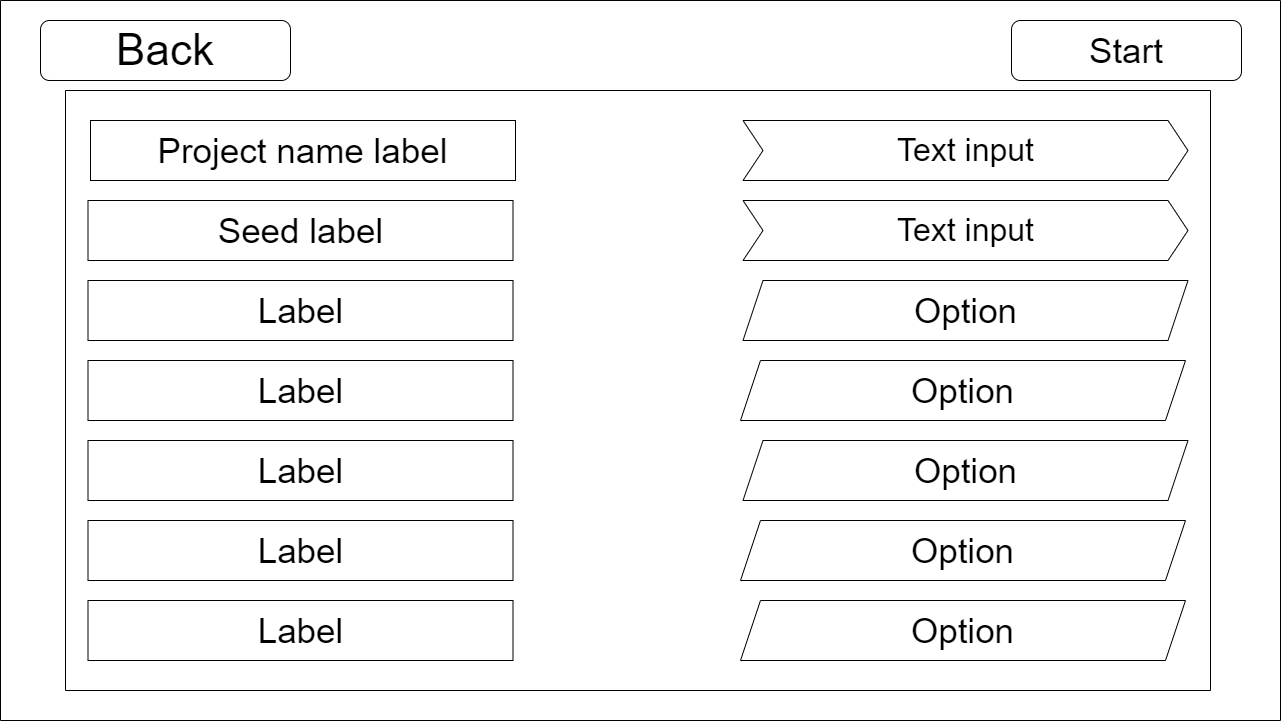

The diagram above was exported from draw.io. Its source (the exported page's mxGraphModel, read from the mxfile embedded in the PNG):
<mxGraphModel dx="1574" dy="1293" grid="1" gridSize="10" guides="1" tooltips="1" connect="1" arrows="1" fold="1" page="1" pageScale="1" pageWidth="827" pageHeight="1169" math="0" shadow="0">
  <root>
    <mxCell id="FfMUMWx_3E5E8Jq_0x1w-0" />
    <mxCell id="FfMUMWx_3E5E8Jq_0x1w-1" parent="FfMUMWx_3E5E8Jq_0x1w-0" />
    <mxCell id="psrzHfhP_VpJtoPT3aT1-19" value="Project name label" style="rounded=0;whiteSpace=wrap;html=1;shadow=0;glass=0;sketch=0;fontSize=35;" parent="FfMUMWx_3E5E8Jq_0x1w-1" vertex="1">
      <mxGeometry x="90" y="120" width="425" height="60" as="geometry" />
    </mxCell>
    <mxCell id="psrzHfhP_VpJtoPT3aT1-0" value="" style="swimlane;startSize=0;fontSize=44;" parent="FfMUMWx_3E5E8Jq_0x1w-1" vertex="1">
      <mxGeometry width="1280" height="720" as="geometry">
        <mxRectangle width="50" height="40" as="alternateBounds" />
      </mxGeometry>
    </mxCell>
    <mxCell id="psrzHfhP_VpJtoPT3aT1-1" value="" style="swimlane;startSize=0;fontSize=61;" parent="psrzHfhP_VpJtoPT3aT1-0" vertex="1">
      <mxGeometry x="65" y="90" width="1145" height="600" as="geometry">
        <mxRectangle x="65" y="90" width="50" height="40" as="alternateBounds" />
      </mxGeometry>
    </mxCell>
    <mxCell id="psrzHfhP_VpJtoPT3aT1-6" value="Label" style="rounded=0;whiteSpace=wrap;html=1;shadow=0;glass=0;sketch=0;fontSize=35;" parent="psrzHfhP_VpJtoPT3aT1-1" vertex="1">
      <mxGeometry x="22.5" y="190" width="425" height="60" as="geometry" />
    </mxCell>
    <mxCell id="psrzHfhP_VpJtoPT3aT1-7" value="Option" style="shape=parallelogram;perimeter=parallelogramPerimeter;whiteSpace=wrap;html=1;fixedSize=1;rounded=0;shadow=0;glass=0;sketch=0;fontSize=35;" parent="psrzHfhP_VpJtoPT3aT1-1" vertex="1">
      <mxGeometry x="677.5" y="190" width="445" height="60" as="geometry" />
    </mxCell>
    <mxCell id="psrzHfhP_VpJtoPT3aT1-8" value="Label" style="rounded=0;whiteSpace=wrap;html=1;shadow=0;glass=0;sketch=0;fontSize=35;" parent="psrzHfhP_VpJtoPT3aT1-1" vertex="1">
      <mxGeometry x="22.5" y="270" width="425" height="60" as="geometry" />
    </mxCell>
    <mxCell id="psrzHfhP_VpJtoPT3aT1-9" value="Option" style="shape=parallelogram;perimeter=parallelogramPerimeter;whiteSpace=wrap;html=1;fixedSize=1;rounded=0;shadow=0;glass=0;sketch=0;fontSize=35;" parent="psrzHfhP_VpJtoPT3aT1-1" vertex="1">
      <mxGeometry x="675" y="270" width="445" height="60" as="geometry" />
    </mxCell>
    <mxCell id="psrzHfhP_VpJtoPT3aT1-10" value="Label" style="rounded=0;whiteSpace=wrap;html=1;shadow=0;glass=0;sketch=0;fontSize=35;" parent="psrzHfhP_VpJtoPT3aT1-1" vertex="1">
      <mxGeometry x="22.5" y="350" width="425" height="60" as="geometry" />
    </mxCell>
    <mxCell id="psrzHfhP_VpJtoPT3aT1-11" value="Option" style="shape=parallelogram;perimeter=parallelogramPerimeter;whiteSpace=wrap;html=1;fixedSize=1;rounded=0;shadow=0;glass=0;sketch=0;fontSize=35;" parent="psrzHfhP_VpJtoPT3aT1-1" vertex="1">
      <mxGeometry x="677.5" y="350" width="445" height="60" as="geometry" />
    </mxCell>
    <mxCell id="psrzHfhP_VpJtoPT3aT1-12" value="Label" style="rounded=0;whiteSpace=wrap;html=1;shadow=0;glass=0;sketch=0;fontSize=35;" parent="psrzHfhP_VpJtoPT3aT1-1" vertex="1">
      <mxGeometry x="22.5" y="430" width="425" height="60" as="geometry" />
    </mxCell>
    <mxCell id="psrzHfhP_VpJtoPT3aT1-13" value="Option" style="shape=parallelogram;perimeter=parallelogramPerimeter;whiteSpace=wrap;html=1;fixedSize=1;rounded=0;shadow=0;glass=0;sketch=0;fontSize=35;" parent="psrzHfhP_VpJtoPT3aT1-1" vertex="1">
      <mxGeometry x="675" y="430" width="445" height="60" as="geometry" />
    </mxCell>
    <mxCell id="psrzHfhP_VpJtoPT3aT1-14" value="Label" style="rounded=0;whiteSpace=wrap;html=1;shadow=0;glass=0;sketch=0;fontSize=35;" parent="psrzHfhP_VpJtoPT3aT1-1" vertex="1">
      <mxGeometry x="22.5" y="510" width="425" height="60" as="geometry" />
    </mxCell>
    <mxCell id="psrzHfhP_VpJtoPT3aT1-15" value="Option" style="shape=parallelogram;perimeter=parallelogramPerimeter;whiteSpace=wrap;html=1;fixedSize=1;rounded=0;shadow=0;glass=0;sketch=0;fontSize=35;" parent="psrzHfhP_VpJtoPT3aT1-1" vertex="1">
      <mxGeometry x="675" y="510" width="445" height="60" as="geometry" />
    </mxCell>
    <mxCell id="psrzHfhP_VpJtoPT3aT1-18" value="&lt;font style=&quot;font-size: 32px&quot;&gt;Text input&lt;/font&gt;" style="shape=step;perimeter=stepPerimeter;whiteSpace=wrap;html=1;fixedSize=1;" parent="psrzHfhP_VpJtoPT3aT1-1" vertex="1">
      <mxGeometry x="677.5" y="30" width="445" height="60" as="geometry" />
    </mxCell>
    <mxCell id="psrzHfhP_VpJtoPT3aT1-20" value="Seed label" style="rounded=0;whiteSpace=wrap;html=1;shadow=0;glass=0;sketch=0;fontSize=35;" parent="psrzHfhP_VpJtoPT3aT1-1" vertex="1">
      <mxGeometry x="22.5" y="110" width="425" height="60" as="geometry" />
    </mxCell>
    <mxCell id="psrzHfhP_VpJtoPT3aT1-21" value="&lt;font style=&quot;font-size: 32px&quot;&gt;Text input&lt;/font&gt;" style="shape=step;perimeter=stepPerimeter;whiteSpace=wrap;html=1;fixedSize=1;" parent="psrzHfhP_VpJtoPT3aT1-1" vertex="1">
      <mxGeometry x="677.5" y="110" width="445" height="60" as="geometry" />
    </mxCell>
    <mxCell id="psrzHfhP_VpJtoPT3aT1-16" value="Back" style="rounded=1;whiteSpace=wrap;html=1;fontSize=44;" parent="psrzHfhP_VpJtoPT3aT1-0" vertex="1">
      <mxGeometry x="40" y="20" width="250" height="60" as="geometry" />
    </mxCell>
    <mxCell id="psrzHfhP_VpJtoPT3aT1-17" value="Start" style="rounded=1;whiteSpace=wrap;html=1;shadow=0;glass=0;sketch=0;fontSize=35;" parent="psrzHfhP_VpJtoPT3aT1-0" vertex="1">
      <mxGeometry x="1011" y="20" width="230" height="60" as="geometry" />
    </mxCell>
  </root>
</mxGraphModel>